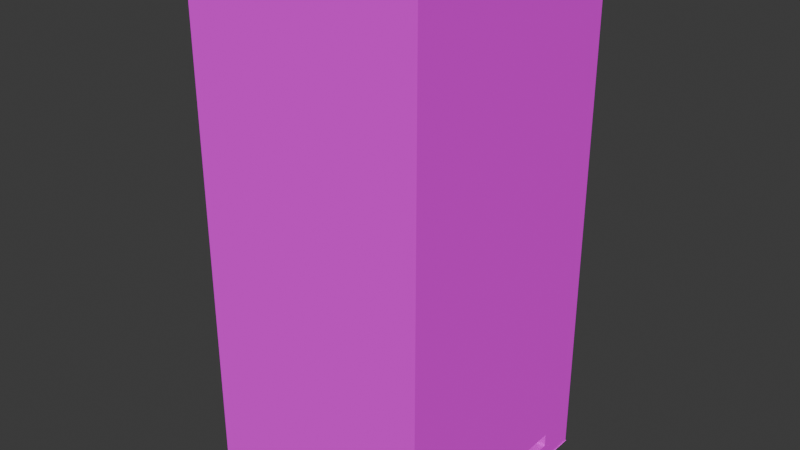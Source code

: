 # Source: Grave.blend  (saved by Blender 4.0.36; exported with 4.5.12 LTS)
import bpy
from mathutils import Matrix  # noqa: F401  (used for matrix-valued properties, if any)

bpy.ops.wm.read_factory_settings(use_empty=True)
scene = bpy.context.scene
scene.name = 'Scene'

# ---- collections
col_collection = bpy.data.collections.new('Collection'); scene.collection.children.link(col_collection)

# ---- images (referenced by path relative to the original .blend; pixels are not part of the script)
import os
ASSET_DIR = os.environ.get("B2B_ASSET_DIR", "")  # directory of the original .blend (textures are referenced by path, not embedded)
HERE = os.path.dirname(os.path.abspath(__file__))  # packed textures are extracted next to this script under _unpacked/

def load_image(name, relpath, width, height, colorspace="sRGB"):
    """Load a texture the original file referenced (path relative to the .blend, or extracted next to this script)."""
    p = next((c for c in (os.path.join(HERE, relpath), os.path.join(ASSET_DIR, relpath)) if relpath and os.path.exists(c)), "")
    if p:
        img = bpy.data.images.load(p, check_existing=True)
        img.name = name
    else:  # same state as the original file: an image datablock whose file is absent (Cycles renders it pink)
        img = bpy.data.images.new(name, width, height)
        img.source = "FILE"
        img.filepath = "//" + (relpath or name)
    img.colorspace_settings.name = colorspace
    return img
img_ttc_textures_00800_rgba16_png = load_image('ttc_textures.00800.rgba16.png', 'ttc_textures.00800.rgba16.png', 1024, 1024, 'sRGB')
img_jrb_textures_0a000_rgba16_png = load_image('jrb_textures.0A000.rgba16.png', 'jrb_textures.0A000.rgba16.png', 1024, 1024, 'sRGB')

# ---- materials (node trees are filled in below, after node groups)
mat_floor = bpy.data.materials.new('Floor')
mat_floor.use_transparent_shadow = False
mat_brick = bpy.data.materials.new('BRICK')
mat_brick.use_transparent_shadow = False

# ---- material node trees
mat_floor.use_nodes = True; mat_floor.node_tree.nodes.clear()
_N = mat_floor.node_tree.nodes; _L = mat_floor.node_tree.links
n0 = _N.new('ShaderNodeBsdfPrincipled'); n0.name = 'Principled BSDF'; n0.location = (10, 300)
n0.inputs[2].default_value = 1.0
n0.inputs[3].default_value = 1.45
n1 = _N.new('ShaderNodeOutputMaterial'); n1.name = 'Material Output'; n1.location = (300, 300)
n2 = _N.new('ShaderNodeTexImage'); n2.name = 'Image Texture'; n2.location = (-280, 280)
n2.image = img_ttc_textures_00800_rgba16_png
_L.new(n0.outputs[0], n1.inputs[0])
_L.new(n2.outputs[0], n0.inputs[0])
n1.is_active_output = True
mat_brick.use_nodes = True; mat_brick.node_tree.nodes.clear()
_N = mat_brick.node_tree.nodes; _L = mat_brick.node_tree.links
n0 = _N.new('ShaderNodeBsdfPrincipled'); n0.name = 'Principled BSDF'; n0.location = (10, 300)
n0.inputs[2].default_value = 1.0
n0.inputs[3].default_value = 1.45
n1 = _N.new('ShaderNodeOutputMaterial'); n1.name = 'Material Output'; n1.location = (300, 300)
n2 = _N.new('ShaderNodeTexImage'); n2.name = 'Image Texture'; n2.location = (-280, 280)
n2.image = img_jrb_textures_0a000_rgba16_png
_L.new(n0.outputs[0], n1.inputs[0])
_L.new(n2.outputs[0], n0.inputs[0])
n1.is_active_output = True

# ---- world
world_world = bpy.data.worlds.new('World'); scene.world = world_world
world_world.use_nodes = True; world_world.node_tree.nodes.clear()
_N = world_world.node_tree.nodes; _L = world_world.node_tree.links
n0 = _N.new('ShaderNodeOutputWorld'); n0.name = 'World Output'; n0.location = (300, 300)
n1 = _N.new('ShaderNodeBackground'); n1.name = 'Background'; n1.location = (10, 300)
n1.inputs[0].default_value = (0.05088, 0.05088, 0.05088, 1.0)
_L.new(n1.outputs[0], n0.inputs[0])
n0.is_active_output = True
world_world.color = (0.05088, 0.05088, 0.05088)
world_world.use_sun_shadow = False
world_world.sun_shadow_jitter_overblur = 0.0

# ---- meshes
me_plane = bpy.data.meshes.new('Plane')
me_plane.from_pydata([(-1.0, -1.0, 0.0), (1.0, -1.0, 0.0), (-1.0, 1.0, 0.0), (1.0, 1.0, 0.0)], [], [(0, 1, 3, 2)])
_uv = me_plane.uv_layers.new(name='UVMap')
_uv.uv.foreach_set('vector', [0.0, 0.0, 1.0, 0.0, 1.0, 1.0, 0.0, 1.0])
me_plane.materials.append(mat_floor)
me_plane.update()
me_cube_001 = bpy.data.meshes.new('Cube.001')
me_cube_001.from_pydata([(-1.0, -1.0, -1.0), (-1.0, -1.0, 4.993), (-1.0, 1.0, -1.0), (-1.0, 1.0, 4.993), (1.0, -1.0, -1.0), (1.0, -1.0, 4.993), (1.0, 1.0, -1.0), (1.0, 1.0, 4.993), (-1.0, 0.8959, -1.0), (-1.0, 0.8959, 4.993), (1.0, 0.8959, -1.0), (1.0, 0.8959, 4.993), (-1.0, -0.8894, -1.0), (1.0, -0.8894, 4.993), (-1.0, -0.8894, 4.993), (1.0, -0.8894, -1.0), (-49.27, 0.8959, 4.993), (-49.27, 1.0, 4.993), (-49.27, 1.0, -1.0), (-49.27, 0.8959, -1.0), (-49.4, -0.8894, -1.0), (-49.4, -1.0, -1.0), (-49.4, -1.0, 4.993), (-49.4, -0.8894, 4.993), (-46.13, 1.0, -1.0), (-46.13, 1.0, 4.993), (-46.13, 0.8959, -1.0), (-46.13, 0.8959, 4.993), (-49.27, -0.8894, 4.993), (-49.27, -0.8894, -1.0), (-46.13, -0.8894, -1.0), (-46.13, -0.8894, 4.993), (-1.0, 0.04058, 4.993), (1.0, 0.0608, -1.0), (-1.0, 0.0608, -1.0), (1.0, 0.04058, 4.993), (-1.0, -0.05713, -1.0), (1.0, -0.0382, 4.993), (-1.0, -0.0382, 4.993), (1.0, -0.05713, -1.0), (-1.0, -1.0, -0.7976), (-1.0, 1.0, -0.7976), (1.0, 1.0, -0.7976), (1.0, -1.0, -0.7976), (1.0, 0.8959, -0.7976), (-1.0, 0.8959, -0.7976), (-1.0, -0.8894, -0.7976), (1.0, -0.8894, -0.7976), (-49.27, 1.0, -0.7976), (-49.27, 0.8959, -0.7976), (-49.4, -1.0, -0.7976), (-49.4, -0.8894, -0.7976), (-46.13, 0.8959, -0.7976), (-46.13, 1.0, -0.7976), (-49.27, -0.8894, -0.7976), (-46.13, -0.8894, -0.7976), (1.0, 0.0608, -0.7976), (-1.0, 0.0608, -0.7976), (-1.0, -0.05713, -0.7976), (1.0, -0.05713, -0.7976), (-1.0, -1.0, 0.3266), (-49.4, -1.0, 0.3266), (-46.13, 1.0, 0.3266), (-1.0, 1.0, 0.3266), (1.0, 1.0, 0.3266), (1.0, -1.0, 0.3266), (1.0, 0.8959, 0.3266), (-1.0, 0.8959, 0.3266), (-1.0, -0.8894, 0.3266), (1.0, -0.8894, 0.3266), (-49.27, 1.0, 0.3266), (-49.27, 0.8959, 0.3266), (-49.4, -0.8894, 0.3266), (-46.13, 0.8959, 0.3266), (-49.27, -0.8894, 0.3266), (-46.13, -0.8894, 0.3266), (1.0, 0.05687, 0.3266), (-1.0, 0.05687, 0.3266), (-1.0, -0.05346, 0.3266), (1.0, -0.05346, 0.3266), (-1.0, 1.0, 0.2257), (1.0, 1.0, 0.2257), (1.0, -1.0, 0.2257), (1.0, 0.8959, 0.2257), (-1.0, 0.8959, 0.2257), (-1.0, -0.8894, 0.2257), (1.0, -0.8894, 0.2257), (-49.27, 1.0, 0.2257), (-49.27, 0.8959, 0.2257), (-49.4, -0.8894, 0.2257), (-46.13, 0.8959, 0.2257), (-49.27, -0.8894, 0.2257), (-46.13, -0.8894, 0.2257), (1.0, 0.05723, 0.2257), (-1.0, 0.05723, 0.2257), (-1.0, -0.05379, 0.2257), (1.0, -0.05379, 0.2257), (-1.0, -1.0, 0.2257), (-49.4, -1.0, 0.2257), (-46.13, 1.0, 0.2257), (-1.0, 0.8959, 0.3266), (-1.0, -0.8894, 0.3266), (-1.0, 0.8959, 0.2257), (-1.0, -0.8894, 0.2257), (-1.0, 0.2209, 4.993), (1.0, 0.2368, -1.0), (-1.0, 0.2368, -1.0), (1.0, 0.2209, 4.993), (1.0, 0.2368, -0.7976), (-1.0, 0.2368, -0.7976), (1.0, 0.2337, 0.3266), (-1.0, 0.2337, 0.3266), (-1.0, 0.234, 0.2257), (1.0, 0.234, 0.2257), (-1.0, 0.6688, 4.993), (1.0, 0.6742, -1.0), (-1.0, 0.6742, -0.7976), (-1.0, 0.6732, 0.3266), (-1.0, 0.6733, 0.2257), (-1.0, 0.6742, -1.0), (1.0, 0.6688, 4.993), (1.0, 0.6742, -0.7976), (1.0, 0.6732, 0.3266), (1.0, 0.6733, 0.2257), (-1.0, 1.0, -0.6442), (1.0, 1.0, -0.6442), (1.0, -1.0, -0.6442), (1.0, 0.8959, -0.6442), (-1.0, 0.8959, -0.6442), (-1.0, -0.8894, -0.6442), (1.0, -0.8894, -0.6442), (-49.27, 1.0, -0.6442), (-49.27, 0.8959, -0.6442), (-49.4, -0.8894, -0.6442), (-46.13, 0.8959, -0.6442), (-49.27, -0.8894, -0.6442), (-46.13, -0.8894, -0.6442), (1.0, 0.06026, -0.6442), (-1.0, 0.06026, -0.6442), (-1.0, -0.05663, -0.6442), (1.0, -0.05663, -0.6442), (-1.0, -1.0, -0.6442), (-49.4, -1.0, -0.6442), (-46.13, 1.0, -0.6442), (1.0, 0.2364, -0.6442), (-1.0, 0.2364, -0.6442), (1.0, 0.6741, -0.6442), (-1.0, 0.6741, -0.6442), (-1.0, -0.2263, -1.0), (1.0, -0.2112, 4.993), (-1.0, -0.2112, 4.993), (1.0, -0.2263, -1.0), (-1.0, -0.2263, -0.7976), (1.0, -0.2263, -0.7976), (-1.0, -0.2233, 0.3266), (1.0, -0.2233, 0.3266), (1.0, -0.2236, 0.2257), (-1.0, -0.2236, 0.2257), (-1.0, -0.2259, -0.6442), (1.0, -0.2259, -0.6442), (-1.0, -0.6701, -1.0), (1.0, -0.6652, 4.993), (1.0, -0.6701, -0.7976), (1.0, -0.6692, 0.3266), (1.0, -0.6693, 0.2257), (1.0, -0.67, -0.6442), (-1.0, -0.6652, 4.993), (1.0, -0.6701, -1.0), (-1.0, -0.6701, -0.7976), (-1.0, -0.6692, 0.3266), (-1.0, -0.6693, 0.2257), (-1.0, -0.67, -0.6442), (-49.27, 0.6564, -1.0), (-49.27, 0.6564, 4.993), (-46.13, 0.6564, 4.993), (-46.13, 0.6564, -1.0), (-46.13, 0.6564, -0.7976), (-49.27, 0.6564, -0.7976), (-49.27, 0.6564, 0.3266), (-46.13, 0.6564, 0.3266), (-46.13, 0.6564, 0.2257), (-49.27, 0.6564, 0.2257), (-1.0, 0.6564, 0.3266), (-1.0, 0.6564, 0.2257), (-46.13, 0.6564, -0.6442), (-49.27, 0.6564, -0.6442), (-39.38, 0.8959, 0.2257), (-39.38, -0.8894, 0.2257), (-39.38, -0.8894, 0.3266), (-39.38, 0.8959, 0.3266), (-39.38, 0.6564, 0.3266), (-39.38, 0.6564, 0.2257), (-29.07, 0.8959, 0.2257), (-29.07, 0.6564, 0.3266), (-29.07, 0.6564, 0.2257), (-29.07, -0.8894, 0.2257), (-29.07, -0.8894, 0.3266), (-29.07, 0.8959, 0.3266)], [], [(53, 24, 18, 48), (63, 3, 7, 64), (69, 13, 5, 65), (65, 5, 1, 60), (12, 15, 4, 0), (13, 14, 1, 5), (7, 3, 9, 11), (2, 6, 10, 8), (64, 7, 11, 66), (117, 114, 9, 67), (60, 1, 22, 61), (161, 166, 14, 13), (160, 167, 15, 12), (163, 161, 13, 69), (71, 16, 17, 70), (24, 26, 19, 18), (177, 172, 29, 54), (27, 25, 17, 16), (61, 22, 23, 72), (46, 12, 20, 51), (12, 0, 21, 20), (1, 14, 23, 22), (9, 3, 25, 27), (67, 9, 27, 73), (2, 8, 26, 24), (41, 2, 24, 53), (75, 31, 28, 74), (179, 174, 31, 75), (172, 175, 30, 29), (174, 173, 28, 31), (110, 107, 35, 76), (106, 105, 33, 34), (107, 104, 32, 35), (78, 38, 32, 77), (154, 150, 38, 78), (76, 35, 37, 79), (34, 33, 39, 36), (35, 32, 38, 37), (56, 59, 58, 57), (148, 152, 58, 36), (58, 59, 39, 36), (105, 108, 56, 33), (175, 176, 55, 30), (30, 55, 54, 29), (124, 41, 53, 143), (8, 45, 52, 26), (129, 46, 51, 133), (21, 50, 51, 20), (185, 177, 54, 135), (19, 49, 48, 18), (167, 162, 47, 15), (0, 40, 50, 21), (119, 116, 45, 8), (6, 42, 44, 10), (4, 43, 40, 0), (15, 47, 43, 4), (2, 41, 42, 6), (143, 53, 48, 131), (56, 57, 34, 33), (25, 62, 70, 17), (173, 178, 74, 28), (14, 68, 72, 23), (3, 63, 62, 25), (93, 76, 79, 96), (157, 154, 78, 95), (95, 78, 77, 94), (113, 110, 76, 93), (194, 192, 102, 183), (92, 75, 74, 91), (84, 67, 73, 90), (98, 61, 72, 89), (88, 71, 70, 87), (164, 163, 69, 86), (97, 60, 61, 98), (118, 117, 67, 84), (81, 64, 66, 83), (82, 65, 60, 97), (86, 69, 65, 82), (80, 63, 64, 81), (124, 80, 81, 125), (130, 86, 82, 126), (126, 82, 97, 141), (125, 81, 83, 127), (147, 118, 84, 128), (141, 97, 98, 142), (165, 164, 86, 130), (132, 88, 87, 131), (142, 98, 89, 133), (128, 84, 90, 134), (136, 92, 91, 135), (184, 180, 92, 136), (144, 113, 93, 137), (139, 95, 94, 138), (158, 157, 95, 139), (137, 93, 96, 140), (62, 99, 87, 70), (178, 181, 91, 74), (68, 85, 89, 72), (63, 80, 99, 62), (183, 182, 101, 103), (196, 195, 103, 101), (193, 196, 101, 182), (192, 197, 100, 102), (146, 123, 113, 144), (138, 94, 112, 145), (94, 77, 111, 112), (123, 122, 110, 113), (34, 57, 109, 106), (115, 121, 108, 105), (120, 114, 104, 107), (119, 115, 105, 106), (122, 120, 107, 110), (77, 32, 104, 111), (66, 11, 120, 122), (8, 10, 115, 119), (11, 9, 114, 120), (10, 44, 121, 115), (83, 66, 122, 123), (127, 83, 123, 146), (145, 112, 118, 147), (112, 111, 117, 118), (106, 109, 116, 119), (111, 104, 114, 117), (108, 109, 145, 144), (44, 127, 146, 121), (57, 138, 145, 109), (145, 147, 146, 144), (56, 137, 140, 59), (152, 158, 139, 58), (58, 139, 138, 57), (108, 144, 137, 56), (176, 184, 136, 55), (55, 136, 135, 54), (45, 128, 134, 52), (50, 142, 133, 51), (49, 132, 131, 48), (162, 165, 130, 47), (40, 141, 142, 50), (116, 147, 128, 45), (42, 125, 127, 44), (43, 126, 141, 40), (47, 130, 126, 43), (41, 124, 125, 42), (99, 143, 131, 87), (181, 185, 135, 91), (85, 129, 133, 89), (80, 124, 143, 99), (59, 140, 159, 153), (121, 116, 109, 108), (171, 170, 157, 158), (140, 96, 156, 159), (96, 79, 155, 156), (170, 169, 154, 157), (39, 59, 153, 151), (160, 168, 152, 148), (169, 166, 150, 154), (79, 37, 149, 155), (36, 39, 151, 148), (37, 38, 150, 149), (68, 14, 166, 169), (12, 46, 168, 160), (85, 68, 169, 170), (129, 85, 170, 171), (46, 129, 171, 168), (121, 146, 147, 116), (159, 156, 164, 165), (156, 155, 163, 164), (151, 153, 162, 167), (155, 149, 161, 163), (148, 151, 167, 160), (149, 150, 166, 161), (168, 162, 153, 152), (168, 171, 165, 162), (153, 159, 158, 152), (171, 158, 159, 165), (88, 132, 185, 181), (52, 134, 184, 176), (197, 193, 182, 100), (102, 100, 182, 183), (71, 88, 181, 178), (134, 90, 180, 184), (195, 194, 183, 103), (16, 71, 178, 173), (132, 49, 177, 185), (26, 52, 176, 175), (27, 16, 173, 174), (19, 26, 175, 172), (73, 27, 174, 179), (49, 19, 172, 177), (92, 180, 191, 187), (73, 179, 190, 189), (90, 73, 189, 186), (179, 75, 188, 190), (75, 92, 187, 188), (180, 90, 186, 191), (187, 191, 194, 195), (186, 189, 197, 192), (190, 188, 196, 193), (188, 187, 195, 196), (190, 191, 186, 189), (193, 194, 191, 190), (194, 193, 197, 192)])
_uv = me_cube_001.uv_layers.new(name='UVMap')
_uv.uv.foreach_set('vector', [-0.09304, -1.519, -0.0811, -1.519, -0.0811, -1.808, -0.09304, -1.808, -0.1594, 2.636, -0.4348, 2.636, -0.4348, 2.82, -0.1594, 2.82, 1.426, 2.605, 1.426, 2.82, 1.439, 2.82, 1.439, 2.605, 0.4478, -1.82, -3.172, -1.82, -3.172, -1.636, 0.4478, -1.636, -0.6643, -1.636, -0.6643, -1.82, -0.6709, -1.82, -0.6709, -1.636, -0.5463, 2.82, -0.5463, 2.636, -0.5528, 2.636, -0.5528, 2.82, -0.4348, 2.82, -0.4348, 2.636, -0.4409, 2.636, -0.4409, 2.82, -0.5528, -1.636, -0.5528, -1.82, -0.559, -1.82, -0.559, -1.636, 1.203, 2.605, 1.203, 2.82, 1.215, 2.82, 1.215, 2.605, 1.387, 2.053, 1.387, 2.268, 1.413, 2.268, 1.413, 2.053, 0.4478, -1.636, -3.172, -1.636, -3.172, 2.82, 0.4478, 2.82, -0.5331, 2.82, -0.5331, 2.636, -0.5463, 2.636, -0.5463, 2.82, -0.6514, -1.636, -0.6514, -1.82, -0.6643, -1.82, -0.6643, -1.636, 1.4, 2.605, 1.399, 2.82, 1.426, 2.82, 1.426, 2.605, 1.413, 2.329, 1.413, 2.544, 1.426, 2.544, 1.426, 2.329, -0.5528, 2.519, -0.559, 2.519, -0.559, 2.808, -0.5528, 2.808, 1.385, 2.278, 1.385, 2.268, 1.203, 2.268, 1.203, 2.278, -0.4409, -1.519, -0.4348, -1.519, -0.4348, -1.808, -0.4409, -1.808, 1.413, 2.053, 1.413, 2.268, 1.426, 2.268, 1.426, 2.053, 0.2606, 2.82, 0.2726, 2.82, 0.2726, -1.636, 0.2606, -1.636, -0.6643, -1.636, -0.6709, -1.636, -0.6709, 2.82, -0.6643, 2.82, -0.5528, 2.636, -0.5463, 2.636, -0.5463, -1.82, -0.5528, -1.82, -0.4409, 2.636, -0.4348, 2.636, -0.4348, -1.519, -0.4409, -1.519, 0.9017, -1.335, 0.6263, -1.335, 0.6263, 2.82, 0.9017, 2.82, -0.5528, -1.636, -0.559, -1.636, -0.559, 2.519, -0.5528, 2.519, -0.09304, 2.636, -0.0811, 2.636, -0.0811, -1.519, -0.09304, -1.519, 0.548, 2.531, 0.2726, 2.531, 0.2726, 2.82, 0.548, 2.82, 1.454, 2.329, 1.454, 2.544, 1.636, 2.544, 1.636, 2.329, -0.5731, 2.808, -0.5731, 2.519, -0.6643, 2.519, -0.6643, 2.808, -0.4551, -1.519, -0.4551, -1.808, -0.5463, -1.808, -0.5463, -1.519, 1.293, 2.605, 1.295, 2.82, 1.316, 2.82, 1.314, 2.605, -0.5979, -1.636, -0.5979, -1.82, -0.6083, -1.82, -0.6083, -1.636, -0.4808, 2.82, -0.4808, 2.636, -0.4914, 2.636, -0.4914, 2.82, 1.301, 2.053, 1.303, 2.268, 1.312, 2.268, 1.314, 2.053, 1.281, 2.053, 1.283, 2.268, 1.303, 2.268, 1.301, 2.053, 1.314, 2.605, 1.316, 2.82, 1.325, 2.82, 1.327, 2.605, -0.6083, -1.636, -0.6083, -1.82, -0.6152, -1.82, -0.6152, -1.636, -0.4914, 2.82, -0.4914, 2.636, -0.4961, 2.636, -0.4961, 2.82, 1.49, 2.084, 1.483, 2.084, 1.483, 2.268, 1.49, 2.268, 1.281, 1.992, 1.281, 2.002, 1.301, 2.002, 1.301, 1.992, 1.453, 2.084, 1.453, 2.268, 1.465, 2.268, 1.465, 2.084, 1.293, 2.544, 1.293, 2.553, 1.313, 2.553, 1.313, 2.544, 1.275, 1.85, 1.263, 1.85, 1.263, 1.992, 1.275, 1.992, 0.6263, 2.531, 0.6143, 2.531, 0.6143, 2.82, 0.6263, 2.82, -0.1021, 2.636, -0.09304, 2.636, -0.09304, -1.519, -0.1021, -1.519, 0.98, -1.335, 0.968, -1.335, 0.968, 2.82, 0.98, 2.82, 0.2516, 2.82, 0.2606, 2.82, 0.2606, -1.636, 0.2516, -1.636, 1.413, 1.992, 1.413, 2.002, 1.426, 2.002, 1.426, 1.992, 1.385, 2.285, 1.385, 2.278, 1.203, 2.278, 1.203, 2.285, 1.413, 2.268, 1.413, 2.278, 1.426, 2.278, 1.426, 2.268, 1.4, 2.544, 1.4, 2.553, 1.426, 2.553, 1.426, 2.544, 1.477, -1.636, 1.32, -1.636, 1.32, 2.82, 1.477, 2.82, 1.387, 1.992, 1.387, 2.002, 1.413, 2.002, 1.413, 1.992, 1.203, 2.544, 1.203, 2.553, 1.215, 2.553, 1.215, 2.544, 1.477, -1.82, 1.32, -1.82, 1.32, -1.636, 1.477, -1.636, 1.426, 2.544, 1.426, 2.553, 1.439, 2.553, 1.439, 2.544, -0.0811, 2.636, -0.09304, 2.636, -0.09304, 2.82, -0.0811, 2.82, -0.1021, -1.519, -0.09304, -1.519, -0.09304, -1.808, -0.1021, -1.808, 1.465, 2.636, 1.465, 2.82, 1.476, 2.82, 1.476, 2.636, -0.4348, -1.519, -0.1594, -1.519, -0.1594, -1.808, -0.4348, -1.808, 1.385, 2.544, 1.385, 2.329, 1.203, 2.329, 1.203, 2.544, -0.0811, 2.82, 0.1943, 2.82, 0.1943, -1.636, -0.08109, -1.636, -0.4348, 2.636, -0.1594, 2.636, -0.1594, -1.519, -0.4348, -1.519, 1.314, 2.6, 1.314, 2.605, 1.327, 2.605, 1.327, 2.6, 1.281, 2.049, 1.281, 2.053, 1.301, 2.053, 1.301, 2.049, 1.301, 2.049, 1.301, 2.053, 1.314, 2.053, 1.314, 2.049, 1.293, 2.6, 1.293, 2.605, 1.314, 2.605, 1.314, 2.6, 1.071, 1.249, 1.085, 1.249, 1.085, -1.335, 1.071, -1.335, 0.5539, 2.531, 0.548, 2.531, 0.548, 2.82, 0.5539, 2.82, 0.9076, -1.335, 0.9017, -1.335, 0.9017, 2.82, 0.9076, 2.82, 1.413, 2.049, 1.413, 2.053, 1.426, 2.053, 1.426, 2.049, 1.413, 2.325, 1.413, 2.329, 1.426, 2.329, 1.426, 2.325, 1.4, 2.6, 1.4, 2.605, 1.426, 2.605, 1.426, 2.6, 0.526, -1.636, 0.4478, -1.636, 0.4478, 2.82, 0.526, 2.82, 1.387, 2.049, 1.387, 2.053, 1.413, 2.053, 1.413, 2.049, 1.203, 2.6, 1.203, 2.605, 1.215, 2.605, 1.215, 2.6, 0.526, -1.82, 0.4478, -1.82, 0.4478, -1.636, 0.526, -1.636, 1.426, 2.6, 1.426, 2.605, 1.439, 2.605, 1.439, 2.6, -0.1534, 2.636, -0.1594, 2.636, -0.1594, 2.82, -0.1534, 2.82, -0.1021, 2.636, -0.1534, 2.636, -0.1534, 2.82, -0.1021, 2.82, 1.426, 2.56, 1.426, 2.6, 1.439, 2.6, 1.439, 2.56, 1.201, -1.82, 0.526, -1.82, 0.526, -1.636, 1.201, -1.636, 1.203, 2.56, 1.203, 2.6, 1.215, 2.6, 1.215, 2.56, 1.387, 2.009, 1.387, 2.049, 1.413, 2.049, 1.413, 2.009, 1.201, -1.636, 0.526, -1.636, 0.526, 2.82, 1.201, 2.82, 1.4, 2.56, 1.4, 2.6, 1.426, 2.6, 1.426, 2.56, 1.413, 2.285, 1.413, 2.325, 1.426, 2.325, 1.426, 2.285, 1.413, 2.009, 1.413, 2.049, 1.426, 2.049, 1.426, 2.009, 0.959, -1.335, 0.9076, -1.335, 0.9076, 2.82, 0.959, 2.82, 0.6053, 2.531, 0.5539, 2.531, 0.5539, 2.82, 0.6053, 2.82, 1.254, 1.85, 1.203, 1.85, 1.203, 1.992, 1.254, 1.992, 1.293, 2.56, 1.293, 2.6, 1.314, 2.6, 1.314, 2.56, 1.301, 2.009, 1.301, 2.049, 1.314, 2.049, 1.315, 2.009, 1.281, 2.009, 1.281, 2.049, 1.301, 2.049, 1.301, 2.009, 1.314, 2.56, 1.314, 2.6, 1.327, 2.6, 1.327, 2.56, -0.1594, -1.519, -0.1534, -1.519, -0.1534, -1.808, -0.1594, -1.808, 1.385, 2.329, 1.385, 2.325, 1.203, 2.325, 1.203, 2.329, 0.1943, 2.82, 0.2002, 2.82, 0.2002, -1.636, 0.1943, -1.636, -0.1594, 2.636, -0.1534, 2.636, -0.1534, -1.519, -0.1594, -1.519, 1.491, 2.678, 1.486, 2.678, 1.486, 2.82, 1.491, 2.82, 0.548, 0.9601, 0.5539, 0.9601, 0.5539, -1.623, 0.548, -1.623, 1.177, 0.2362, 1.085, 0.2362, 1.085, 2.82, 1.177, 2.82, 1.197, 0.2362, 1.191, 0.2362, 1.191, 2.82, 1.197, 2.82, 1.241, 2.56, 1.241, 2.6, 1.293, 2.6, 1.293, 2.56, 1.315, 2.009, 1.314, 2.049, 1.335, 2.049, 1.335, 2.009, 1.314, 2.049, 1.314, 2.053, 1.335, 2.053, 1.335, 2.049, 1.241, 2.6, 1.241, 2.605, 1.293, 2.605, 1.293, 2.6, 1.315, 1.992, 1.315, 2.002, 1.336, 2.002, 1.336, 1.992, 1.241, 2.544, 1.241, 2.553, 1.293, 2.553, 1.293, 2.544, -0.4543, 2.82, -0.4543, 2.636, -0.4808, 2.636, -0.4808, 2.82, -0.5721, -1.636, -0.5721, -1.82, -0.5979, -1.82, -0.5979, -1.636, 1.241, 2.605, 1.242, 2.82, 1.295, 2.82, 1.293, 2.605, 1.314, 2.053, 1.312, 2.268, 1.334, 2.268, 1.335, 2.053, 1.215, 2.605, 1.215, 2.82, 1.242, 2.82, 1.241, 2.605, -0.559, -1.636, -0.559, -1.82, -0.5721, -1.82, -0.5721, -1.636, -0.4409, 2.82, -0.4409, 2.636, -0.4543, 2.636, -0.4543, 2.82, 1.215, 2.544, 1.215, 2.553, 1.241, 2.553, 1.241, 2.544, 1.215, 2.6, 1.215, 2.605, 1.241, 2.605, 1.241, 2.6, 1.215, 2.56, 1.215, 2.6, 1.241, 2.6, 1.241, 2.56, 1.335, 2.009, 1.335, 2.049, 1.387, 2.049, 1.387, 2.009, 1.335, 2.049, 1.335, 2.053, 1.387, 2.053, 1.387, 2.049, 1.336, 1.992, 1.336, 2.002, 1.387, 2.002, 1.387, 1.992, 1.335, 2.053, 1.334, 2.268, 1.387, 2.268, 1.387, 2.053, 1.474, 2.268, 1.474, 2.084, 1.465, 2.084, 1.465, 2.268, 1.215, 2.553, 1.215, 2.56, 1.241, 2.56, 1.241, 2.553, 1.315, 2.002, 1.315, 2.009, 1.335, 2.009, 1.336, 2.002, 1.439, 2.82, 1.465, 2.82, 1.465, 2.636, 1.439, 2.636, 1.313, 2.553, 1.314, 2.56, 1.327, 2.56, 1.327, 2.553, 1.281, 2.002, 1.281, 2.009, 1.301, 2.009, 1.301, 2.002, 1.301, 2.002, 1.301, 2.009, 1.315, 2.009, 1.315, 2.002, 1.293, 2.553, 1.293, 2.56, 1.314, 2.56, 1.313, 2.553, 1.263, 1.85, 1.254, 1.85, 1.254, 1.992, 1.263, 1.992, 0.6143, 2.531, 0.6053, 2.531, 0.6053, 2.82, 0.6143, 2.82, 0.968, -1.335, 0.959, -1.335, 0.959, 2.82, 0.968, 2.82, 1.413, 2.002, 1.413, 2.009, 1.426, 2.009, 1.426, 2.002, 1.413, 2.278, 1.413, 2.285, 1.426, 2.285, 1.426, 2.278, 1.4, 2.553, 1.4, 2.56, 1.426, 2.56, 1.426, 2.553, 1.32, -1.636, 1.201, -1.636, 1.201, 2.82, 1.32, 2.82, 1.387, 2.002, 1.387, 2.009, 1.413, 2.009, 1.413, 2.002, 1.203, 2.553, 1.203, 2.56, 1.215, 2.56, 1.215, 2.553, 1.32, -1.82, 1.201, -1.82, 1.201, -1.636, 1.32, -1.636, 1.426, 2.553, 1.426, 2.56, 1.439, 2.56, 1.439, 2.553, -0.09304, 2.636, -0.1021, 2.636, -0.1021, 2.82, -0.09304, 2.82, -0.1534, -1.519, -0.1021, -1.519, -0.1021, -1.808, -0.1534, -1.808, 1.385, 2.325, 1.385, 2.285, 1.203, 2.285, 1.203, 2.325, 0.2002, 2.82, 0.2516, 2.82, 0.2516, -1.636, 0.2002, -1.636, -0.1534, 2.636, -0.1021, 2.636, -0.1021, -1.519, -0.1534, -1.519, 1.327, 2.553, 1.327, 2.56, 1.347, 2.56, 1.347, 2.553, 1.478, 2.084, 1.478, 1.9, 1.453, 1.9, 1.453, 2.084, 1.228, 2.009, 1.229, 2.049, 1.281, 2.049, 1.281, 2.009, 1.327, 2.56, 1.327, 2.6, 1.347, 2.6, 1.347, 2.56, 1.327, 2.6, 1.327, 2.605, 1.347, 2.605, 1.347, 2.6, 1.229, 2.049, 1.229, 2.053, 1.281, 2.053, 1.281, 2.049, 1.327, 2.544, 1.327, 2.553, 1.347, 2.553, 1.347, 2.544, 1.228, 1.992, 1.228, 2.002, 1.281, 2.002, 1.281, 1.992, 1.229, 2.053, 1.229, 2.268, 1.283, 2.268, 1.281, 2.053, 1.327, 2.605, 1.325, 2.82, 1.346, 2.82, 1.347, 2.605, -0.6152, -1.636, -0.6152, -1.82, -0.6252, -1.82, -0.6252, -1.636, -0.4961, 2.82, -0.4961, 2.636, -0.5063, 2.636, -0.5063, 2.82, 1.203, 2.053, 1.203, 2.268, 1.229, 2.268, 1.229, 2.053, 1.203, 1.992, 1.203, 2.002, 1.228, 2.002, 1.228, 1.992, 1.203, 2.049, 1.203, 2.053, 1.229, 2.053, 1.229, 2.049, 1.203, 2.009, 1.203, 2.049, 1.229, 2.049, 1.228, 2.009, 1.203, 2.002, 1.203, 2.009, 1.228, 2.009, 1.228, 2.002, 1.483, 2.084, 1.474, 2.084, 1.474, 2.268, 1.483, 2.268, 1.347, 2.56, 1.347, 2.6, 1.4, 2.6, 1.4, 2.56, 1.347, 2.6, 1.347, 2.605, 1.4, 2.605, 1.4, 2.6, 1.347, 2.544, 1.347, 2.553, 1.4, 2.553, 1.4, 2.544, 1.347, 2.605, 1.346, 2.82, 1.399, 2.82, 1.4, 2.605, -0.6252, -1.636, -0.6252, -1.82, -0.6514, -1.82, -0.6514, -1.636, -0.5063, 2.82, -0.5063, 2.636, -0.5331, 2.636, -0.5331, 2.82, 1.453, 2.084, 1.453, 1.9, 1.426, 1.9, 1.426, 2.084, 1.486, 2.636, 1.476, 2.636, 1.476, 2.82, 1.486, 2.82, 1.487, 1.9, 1.478, 1.9, 1.478, 2.084, 1.487, 2.084, 1.426, 2.268, 1.453, 2.268, 1.453, 2.084, 1.426, 2.084, 1.413, 2.325, 1.413, 2.285, 1.385, 2.285, 1.385, 2.325, 1.263, 1.828, 1.254, 1.828, 1.254, 1.85, 1.263, 1.85, 1.191, 0.2362, 1.177, 0.2362, 1.177, 2.82, 1.191, 2.82, 1.491, 2.656, 1.486, 2.656, 1.486, 2.678, 1.491, 2.678, 1.413, 2.329, 1.413, 2.325, 1.385, 2.325, 1.385, 2.329, 1.254, 1.828, 1.203, 1.828, 1.203, 1.85, 1.254, 1.85, 0.98, 1.249, 1.071, 1.249, 1.071, -1.335, 0.98, -1.335, 1.413, 2.544, 1.413, 2.329, 1.385, 2.329, 1.385, 2.544, 1.413, 2.285, 1.413, 2.278, 1.385, 2.278, 1.385, 2.285, 1.275, 1.828, 1.263, 1.828, 1.263, 1.85, 1.275, 1.85, -0.4409, -1.519, -0.4409, -1.808, -0.4551, -1.808, -0.4551, -1.519, -0.559, 2.808, -0.559, 2.519, -0.5731, 2.519, -0.5731, 2.808, 1.426, 2.329, 1.426, 2.544, 1.454, 2.544, 1.454, 2.329, 1.413, 2.278, 1.413, 2.268, 1.385, 2.268, 1.385, 2.278, 0.98, 2.82, 1.071, 2.82, 1.071, 2.198, 0.98, 2.198, 1.191, -1.335, 1.177, -1.335, 1.177, -0.7134, 1.191, -0.7134, 1.197, -1.335, 1.191, -1.335, 1.191, -0.7134, 1.197, -0.7134, 1.177, -1.335, 1.085, -1.335, 1.085, -0.7134, 1.177, -0.7134, 0.548, 2.531, 0.5539, 2.531, 0.5539, 1.91, 0.548, 1.91, 1.071, 2.82, 1.085, 2.82, 1.085, 2.198, 1.071, 2.198, 0.98, 2.198, 1.071, 2.198, 1.071, 1.249, 0.98, 1.249, 1.197, -0.7134, 1.191, -0.7134, 1.191, 0.2362, 1.197, 0.2362, 1.177, -0.7134, 1.085, -0.7134, 1.085, 0.2362, 1.177, 0.2362, 0.548, 1.91, 0.5539, 1.91, 0.5539, 0.9601, 0.548, 0.9601, 1.275, 1.97, 1.281, 1.97, 1.281, 1.948, 1.275, 1.948, 1.197, 2.82, 1.203, 2.82, 1.203, 1.87, 1.197, 1.87, 1.281, 1.97, 1.275, 1.97, 1.275, 1.992, 1.281, 1.992])
me_cube_001.materials.append(mat_brick)
me_cube_001.update()

# ---- objects
ob_plane = bpy.data.objects.new('Plane', me_plane)
ob_cube = bpy.data.objects.new('Cube', me_cube_001)

# ---- transforms, parenting, visibility, modifiers, constraints
ob_plane.location = (4.773, 0.0, 0.0)
ob_plane.scale = (15.27, 15.86, 25.27)
ob_cube.location = (19.35, 0.0, 11.02)
ob_cube.scale = (0.6043, 15.83, 11.06)

# ---- collection membership
col_collection.objects.link(ob_plane)
col_collection.objects.link(ob_cube)

# ---- scene / render settings (as saved in the file)
scene.frame_start = 1; scene.frame_end = 250; scene.frame_set(1)
scene.render.engine = 'BLENDER_EEVEE_NEXT'
scene.cycles.sampling_pattern = 'TABULATED_SOBOL'
bpy.context.view_layer.update()

# ---- added for rendering (the .blend has no active camera and no usable light): camera, sun
cam_auto = bpy.data.cameras.new('AutoCamera')
cam_auto.lens = 50.0
cam_auto.sensor_width = 36.0
cam_auto.clip_end = 1292.22
ob_auto_camera = bpy.data.objects.new('AutoCamera', cam_auto)
scene.collection.objects.link(ob_auto_camera)
ob_auto_camera.location = (78.3988, -88.3576, 92.0093)
ob_auto_camera.rotation_euler = (1.09748, -7.21219e-08, 0.694738)
scene.camera = ob_auto_camera
light_auto_sun = bpy.data.lights.new('AutoSun', 'SUN')
light_auto_sun.energy = 3.0
light_auto_sun.angle = 0.0523599
ob_auto_sun = bpy.data.objects.new('AutoSun', light_auto_sun)
scene.collection.objects.link(ob_auto_sun)
ob_auto_sun.rotation_euler = (0.872665, 0.174533, 0.523599)
bpy.context.view_layer.update()

